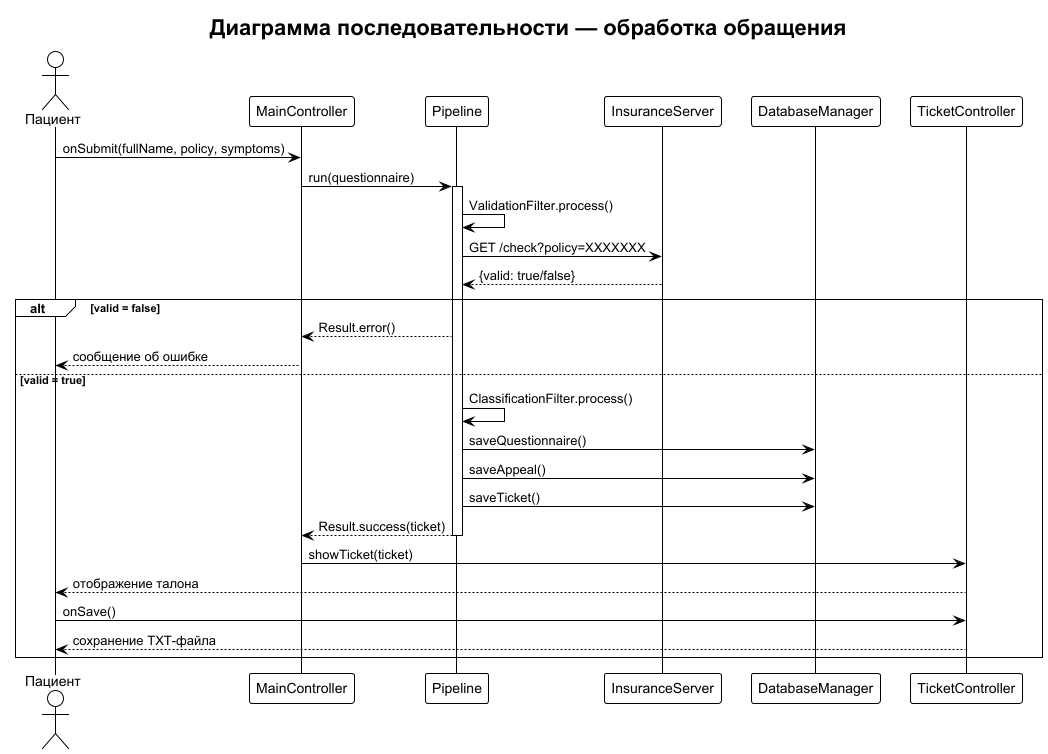

The diagram above was rendered by PlantUML. Its source (embedded in the PNG):
@startuml sequence
!theme plain
skinparam defaultFontName Arial
title Диаграмма последовательности — обработка обращения

actor Пациент
participant MainController
participant Pipeline
participant InsuranceServer
participant DatabaseManager
participant TicketController

Пациент -> MainController : onSubmit(fullName, policy, symptoms)
MainController -> Pipeline : run(questionnaire)
activate Pipeline
Pipeline -> Pipeline : ValidationFilter.process()
Pipeline -> InsuranceServer : GET /check?policy=XXXXXXX
InsuranceServer --> Pipeline : {valid: true/false}
alt valid = false
  Pipeline --> MainController : Result.error()
  MainController --> Пациент : сообщение об ошибке
else valid = true
  Pipeline -> Pipeline : ClassificationFilter.process()
  Pipeline -> DatabaseManager : saveQuestionnaire()
  Pipeline -> DatabaseManager : saveAppeal()
  Pipeline -> DatabaseManager : saveTicket()
  Pipeline --> MainController : Result.success(ticket)
  deactivate Pipeline
  MainController -> TicketController : showTicket(ticket)
  TicketController --> Пациент : отображение талона
  Пациент -> TicketController : onSave()
  TicketController --> Пациент : сохранение TXT-файла
end
@enduml